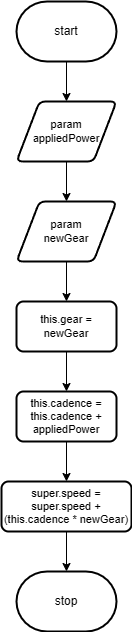

The diagram above was exported from draw.io. Its source (the exported page's mxGraphModel, read from the mxfile embedded in the PNG):
<mxGraphModel dx="536" dy="711" grid="1" gridSize="10" guides="1" tooltips="1" connect="1" arrows="1" fold="1" page="1" pageScale="1" pageWidth="850" pageHeight="1100" math="0" shadow="0">
  <root>
    <mxCell id="0" />
    <mxCell id="1" parent="0" />
    <mxCell id="14" style="edgeStyle=orthogonalEdgeStyle;shape=connector;rounded=0;html=1;labelBackgroundColor=default;strokeColor=default;fontFamily=Helvetica;fontSize=11;fontColor=default;endArrow=classic;" edge="1" parent="1" source="2" target="13">
      <mxGeometry relative="1" as="geometry" />
    </mxCell>
    <mxCell id="2" value="start" style="strokeWidth=2;html=1;shape=mxgraph.flowchart.terminator;whiteSpace=wrap;" vertex="1" parent="1">
      <mxGeometry x="130" y="40" width="100" height="60" as="geometry" />
    </mxCell>
    <mxCell id="3" value="stop" style="strokeWidth=2;html=1;shape=mxgraph.flowchart.terminator;whiteSpace=wrap;" vertex="1" parent="1">
      <mxGeometry x="130" y="610" width="100" height="60" as="geometry" />
    </mxCell>
    <mxCell id="19" style="edgeStyle=orthogonalEdgeStyle;shape=connector;rounded=0;html=1;labelBackgroundColor=default;strokeColor=default;fontFamily=Helvetica;fontSize=11;fontColor=default;endArrow=classic;" edge="1" parent="1" source="10" target="11">
      <mxGeometry relative="1" as="geometry" />
    </mxCell>
    <mxCell id="10" value="this.gear = newGear" style="rounded=1;whiteSpace=wrap;html=1;absoluteArcSize=1;arcSize=14;strokeWidth=2;fontFamily=Helvetica;fontSize=11;fontColor=default;" vertex="1" parent="1">
      <mxGeometry x="130" y="340" width="100" height="50" as="geometry" />
    </mxCell>
    <mxCell id="20" style="edgeStyle=orthogonalEdgeStyle;shape=connector;rounded=0;html=1;labelBackgroundColor=default;strokeColor=default;fontFamily=Helvetica;fontSize=11;fontColor=default;endArrow=classic;" edge="1" parent="1" source="11" target="12">
      <mxGeometry relative="1" as="geometry" />
    </mxCell>
    <mxCell id="11" value="this.cadence = this.cadence + appliedPower" style="rounded=1;whiteSpace=wrap;html=1;absoluteArcSize=1;arcSize=14;strokeWidth=2;fontFamily=Helvetica;fontSize=11;fontColor=default;" vertex="1" parent="1">
      <mxGeometry x="130" y="430" width="100" height="50" as="geometry" />
    </mxCell>
    <mxCell id="21" style="edgeStyle=orthogonalEdgeStyle;shape=connector;rounded=0;html=1;entryX=0.5;entryY=0;entryDx=0;entryDy=0;entryPerimeter=0;labelBackgroundColor=default;strokeColor=default;fontFamily=Helvetica;fontSize=11;fontColor=default;endArrow=classic;" edge="1" parent="1" source="12" target="3">
      <mxGeometry relative="1" as="geometry" />
    </mxCell>
    <mxCell id="12" value="super.speed = super.speed + (this.cadence * newGear)" style="rounded=1;whiteSpace=wrap;html=1;absoluteArcSize=1;arcSize=14;strokeWidth=2;fontFamily=Helvetica;fontSize=11;fontColor=default;" vertex="1" parent="1">
      <mxGeometry x="115" y="520" width="130" height="50" as="geometry" />
    </mxCell>
    <mxCell id="16" style="edgeStyle=orthogonalEdgeStyle;shape=connector;rounded=0;html=1;labelBackgroundColor=default;strokeColor=default;fontFamily=Helvetica;fontSize=11;fontColor=default;endArrow=classic;" edge="1" parent="1" source="13" target="15">
      <mxGeometry relative="1" as="geometry" />
    </mxCell>
    <mxCell id="13" value="param&lt;br&gt;appliedPower" style="shape=parallelogram;html=1;strokeWidth=2;perimeter=parallelogramPerimeter;whiteSpace=wrap;rounded=1;arcSize=12;size=0.23;fontFamily=Helvetica;fontSize=11;fontColor=default;" vertex="1" parent="1">
      <mxGeometry x="130" y="140" width="100" height="60" as="geometry" />
    </mxCell>
    <mxCell id="18" style="edgeStyle=orthogonalEdgeStyle;shape=connector;rounded=0;html=1;entryX=0.5;entryY=0;entryDx=0;entryDy=0;labelBackgroundColor=default;strokeColor=default;fontFamily=Helvetica;fontSize=11;fontColor=default;endArrow=classic;" edge="1" parent="1" source="15" target="10">
      <mxGeometry relative="1" as="geometry" />
    </mxCell>
    <mxCell id="15" value="param&lt;br&gt;newGear" style="shape=parallelogram;html=1;strokeWidth=2;perimeter=parallelogramPerimeter;whiteSpace=wrap;rounded=1;arcSize=12;size=0.23;fontFamily=Helvetica;fontSize=11;fontColor=default;" vertex="1" parent="1">
      <mxGeometry x="130" y="240" width="100" height="60" as="geometry" />
    </mxCell>
  </root>
</mxGraphModel>